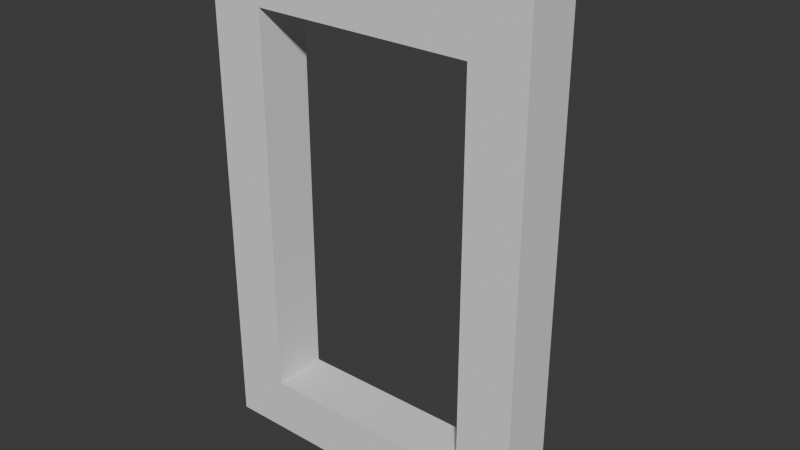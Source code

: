 # Source: frame_2x3.blend  (saved by Blender 4.0.36; exported with 4.5.12 LTS)
import bpy
from mathutils import Matrix  # noqa: F401  (used for matrix-valued properties, if any)

bpy.ops.wm.read_factory_settings(use_empty=True)
scene = bpy.context.scene
scene.name = 'Scene'

# ---- collections
col_collection = bpy.data.collections.new('Collection'); scene.collection.children.link(col_collection)
col_hidden = bpy.data.collections.new('Hidden'); scene.collection.children.link(col_hidden)

# ---- world
world_world = bpy.data.worlds.new('World'); scene.world = world_world
world_world.use_nodes = True; world_world.node_tree.nodes.clear()
_N = world_world.node_tree.nodes; _L = world_world.node_tree.links
n0 = _N.new('ShaderNodeOutputWorld'); n0.name = 'World Output'; n0.location = (300, 300)
n1 = _N.new('ShaderNodeBackground'); n1.name = 'Background'; n1.location = (10, 300)
n1.inputs[0].default_value = (0.05088, 0.05088, 0.05088, 1.0)
_L.new(n1.outputs[0], n0.inputs[0])
n0.is_active_output = True
world_world.color = (0.05088, 0.05088, 0.05088)
world_world.use_sun_shadow = False
world_world.sun_shadow_jitter_overblur = 0.0

# ---- meshes
me_cube_001 = bpy.data.meshes.new('Cube.001')
me_cube_001.from_pydata([(-1.0, -1.5, 0.0), (-1.0, -1.5, 0.332), (-1.0, 1.5, 0.0), (-1.0, 1.5, 0.332), (1.0, -1.5, 0.0), (1.0, -1.5, 0.332), (1.0, 1.5, 0.0), (1.0, 1.5, 0.332)], [], [(0, 1, 3, 2), (2, 3, 7, 6), (6, 7, 5, 4), (4, 5, 1, 0), (2, 6, 4, 0), (7, 3, 1, 5)])
_uv = me_cube_001.uv_layers.new(name='UVMap')
_uv.uv.foreach_set('vector', [0.375, 0.0, 0.625, 0.0, 0.625, 0.25, 0.375, 0.25, 0.375, 0.25, 0.625, 0.25, 0.625, 0.5, 0.375, 0.5, 0.375, 0.5, 0.625, 0.5, 0.625, 0.75, 0.375, 0.75, 0.375, 0.75, 0.625, 0.75, 0.625, 1.0, 0.375, 1.0, 0.125, 0.5, 0.375, 0.5, 0.375, 0.75, 0.125, 0.75, 0.625, 0.5, 0.875, 0.5, 0.875, 0.75, 0.625, 0.75])
me_cube_001.update()
me_cube = bpy.data.meshes.new('Cube')
me_cube.from_pydata([(-0.5, -0.5, -0.5), (-0.5, -0.5, 0.5), (-0.5, 0.5, -0.5), (-0.5, 0.5, 0.5), (0.5, -0.5, -0.5), (0.5, -0.5, 0.5), (0.5, 0.5, -0.5), (0.5, 0.5, 0.5)], [], [(0, 1, 3, 2), (2, 3, 7, 6), (6, 7, 5, 4), (4, 5, 1, 0), (2, 6, 4, 0), (7, 3, 1, 5)])
_uv = me_cube.uv_layers.new(name='UVMap')
_uv.uv.foreach_set('vector', [0.375, 0.0, 0.625, 0.0, 0.625, 0.25, 0.375, 0.25, 0.375, 0.25, 0.625, 0.25, 0.625, 0.5, 0.375, 0.5, 0.375, 0.5, 0.625, 0.5, 0.625, 0.75, 0.375, 0.75, 0.375, 0.75, 0.625, 0.75, 0.625, 1.0, 0.375, 1.0, 0.125, 0.5, 0.375, 0.5, 0.375, 0.75, 0.125, 0.75, 0.625, 0.5, 0.875, 0.5, 0.875, 0.75, 0.625, 0.75])
me_cube.update()

# ---- objects
ob_cube = bpy.data.objects.new('Cube', me_cube_001)
ob_hollow = bpy.data.objects.new('Hollow', me_cube)

# ---- transforms, parenting, visibility, modifiers, constraints
ob_cube.location = (0.0, 0.0, 0.0)
ob_cube.rotation_euler = (1.571, 0.0, 0.0)
_m = ob_cube.modifiers.new('Boolean', 'BOOLEAN')
_m.object = ob_hollow
ob_hollow.location = (0.0, 0.0, 0.0)
ob_hollow.scale = (1.333, 1.0, 2.333)

# ---- collection membership
col_collection.objects.link(ob_cube)
col_hidden.objects.link(ob_hollow)
def _layer_coll(name, lc=None):
    lc = lc or bpy.context.view_layer.layer_collection
    for c in lc.children:
        if c.name == name: return c
        r = _layer_coll(name, c)
        if r: return r
_layer_coll('Hidden').exclude = True

# ---- scene / render settings (as saved in the file)
scene.frame_start = 1; scene.frame_end = 250; scene.frame_set(1)
scene.render.engine = 'BLENDER_EEVEE_NEXT'
scene.render.fps = 30
scene.cycles.sampling_pattern = 'TABULATED_SOBOL'
bpy.context.view_layer.update()

# ---- added for rendering (the .blend has no active camera and no usable light): camera, sun
cam_auto = bpy.data.cameras.new('AutoCamera')
cam_auto.lens = 50.0
cam_auto.sensor_width = 36.0
cam_auto.clip_end = 1000.0
ob_auto_camera = bpy.data.objects.new('AutoCamera', cam_auto)
scene.collection.objects.link(ob_auto_camera)
ob_auto_camera.location = (3.46187, -4.15425, 2.7695)
ob_auto_camera.rotation_euler = (1.09748, -7.21219e-08, 0.694738)
scene.camera = ob_auto_camera
light_auto_sun = bpy.data.lights.new('AutoSun', 'SUN')
light_auto_sun.energy = 3.0
light_auto_sun.angle = 0.0523599
ob_auto_sun = bpy.data.objects.new('AutoSun', light_auto_sun)
scene.collection.objects.link(ob_auto_sun)
ob_auto_sun.rotation_euler = (0.872665, 0.174533, 0.523599)
bpy.context.view_layer.update()

